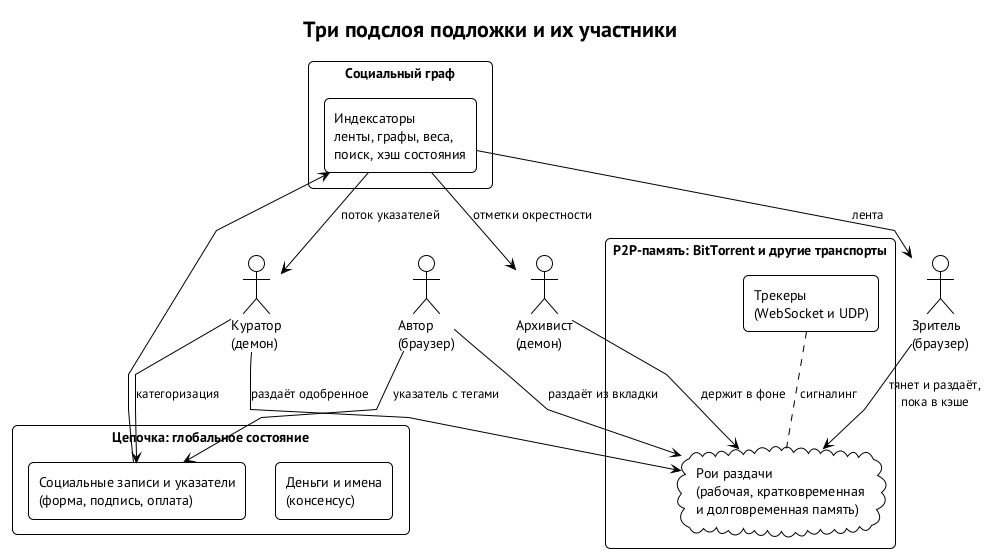

The diagram above was rendered by PlantUML. Its source (embedded in the PNG):
@startuml sublayers
!theme plain
skinparam defaultFontName "PT Sans"
skinparam shadowing false
skinparam rectangleRoundCorner 10
skinparam packageStyle rectangle
skinparam linetype polyline
skinparam nodesep 30
skinparam ranksep 45
title Три подслоя подложки и их участники

actor "Автор\n(браузер)" as A
actor "Зритель\n(браузер)" as V
actor "Куратор\n(демон)" as K
actor "Архивист\n(демон)" as L

package "Цепочка: глобальное состояние" {
  rectangle "Деньги и имена\n(консенсус)" as CONS
  rectangle "Социальные записи и указатели\n(форма, подпись, оплата)" as SOC
}

package "Социальный граф" {
  rectangle "Индексаторы\nленты, графы, веса,\nпоиск, хэш состояния" as IDX
}

package "P2P-память: BitTorrent и другие транспорты" {
  rectangle "Трекеры\n(WebSocket и UDP)" as TR
  cloud "Рои раздачи\n(рабочая, кратковременная\nи долговременная память)" as SW
}

A --> SOC : указатель с тегами
A --> SW : раздаёт из вкладки
SOC --> IDX
IDX --> V : лента
IDX --> K : поток указателей
IDX --> L : отметки окрестности
V --> SW : тянет и раздаёт,\nпока в кэше
K --> SW : раздаёт одобренное
K --> SOC : категоризация
L --> SW : держит в фоне
TR .. SW : сигналинг
@enduml